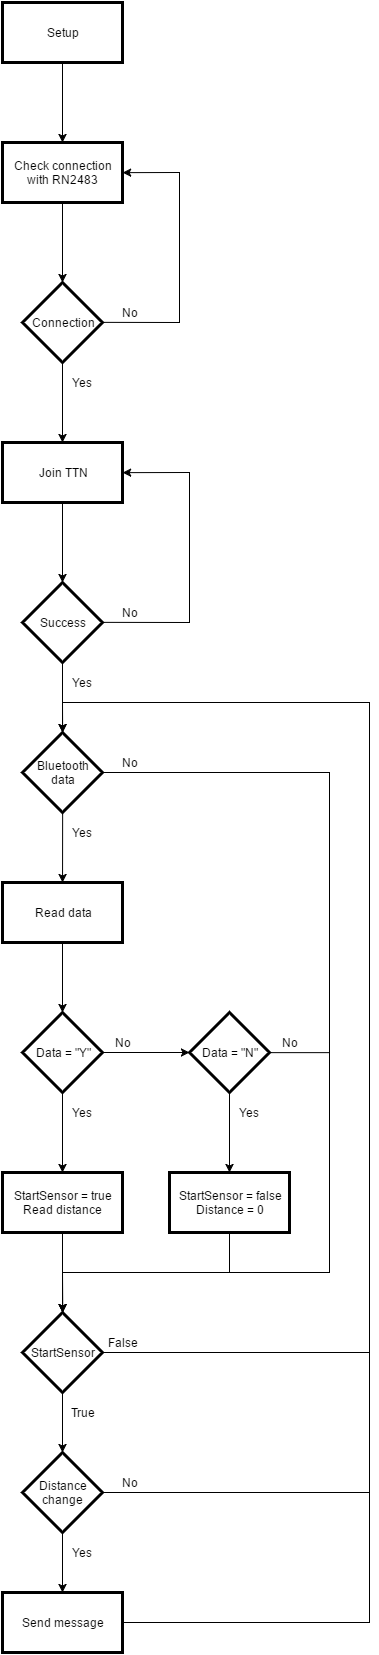

The diagram above was exported from draw.io. Its source (the exported page's mxGraphModel, read from the mxfile embedded in the PNG):
<mxGraphModel dx="632" dy="323" grid="1" gridSize="10" guides="1" tooltips="1" connect="1" arrows="1" fold="1" page="1" pageScale="1" pageWidth="826" pageHeight="1169" background="#ffffff" math="0" shadow="0">
  <root>
    <mxCell id="0" />
    <mxCell id="1" parent="0" />
    <mxCell id="4" value="" style="edgeStyle=none;rounded=0;comic=0;html=1;startSize=6;endArrow=classic;endFill=1;endSize=6;jettySize=auto;orthogonalLoop=1;strokeColor=#000000;" edge="1" parent="1" source="2" target="3">
      <mxGeometry relative="1" as="geometry" />
    </mxCell>
    <mxCell id="2" value="Setup" style="whiteSpace=wrap;html=1;rounded=0;shadow=0;glass=0;comic=0;strokeColor=#000000;strokeWidth=3;fillColor=none;" vertex="1" parent="1">
      <mxGeometry x="353" y="20" width="120" height="60" as="geometry" />
    </mxCell>
    <mxCell id="6" value="" style="edgeStyle=none;rounded=0;comic=0;html=1;startSize=6;endArrow=classic;endFill=1;endSize=6;jettySize=auto;orthogonalLoop=1;strokeColor=#000000;" edge="1" parent="1" source="3">
      <mxGeometry relative="1" as="geometry">
        <mxPoint x="413" y="300" as="targetPoint" />
      </mxGeometry>
    </mxCell>
    <mxCell id="3" value="Check connection with RN2483" style="whiteSpace=wrap;html=1;rounded=0;shadow=0;glass=0;comic=0;strokeColor=#000000;strokeWidth=3;fillColor=none;" vertex="1" parent="1">
      <mxGeometry x="353" y="160" width="120" height="60" as="geometry" />
    </mxCell>
    <mxCell id="9" value="" style="edgeStyle=none;rounded=0;comic=0;html=1;startSize=6;endArrow=classic;endFill=1;endSize=6;jettySize=auto;orthogonalLoop=1;strokeColor=#000000;entryX=1;entryY=0.5;exitX=1;exitY=0.5;" edge="1" parent="1" source="7" target="3">
      <mxGeometry relative="1" as="geometry">
        <mxPoint x="240" y="340" as="targetPoint" />
        <Array as="points">
          <mxPoint x="530" y="340" />
          <mxPoint x="530" y="190" />
        </Array>
      </mxGeometry>
    </mxCell>
    <mxCell id="12" value="" style="edgeStyle=none;rounded=0;comic=0;html=1;startSize=6;endArrow=classic;endFill=1;endSize=6;jettySize=auto;orthogonalLoop=1;strokeColor=#000000;" edge="1" parent="1" source="7">
      <mxGeometry relative="1" as="geometry">
        <mxPoint x="413" y="460" as="targetPoint" />
      </mxGeometry>
    </mxCell>
    <mxCell id="7" value="Connection" style="rhombus;whiteSpace=wrap;html=1;rounded=0;shadow=0;glass=0;comic=0;strokeColor=#000000;strokeWidth=3;fillColor=none;" vertex="1" parent="1">
      <mxGeometry x="373" y="300" width="80" height="80" as="geometry" />
    </mxCell>
    <mxCell id="10" value="No" style="text;html=1;strokeColor=none;fillColor=none;align=center;verticalAlign=middle;whiteSpace=wrap;rounded=0;shadow=0;glass=0;comic=0;" vertex="1" parent="1">
      <mxGeometry x="460" y="320" width="40" height="20" as="geometry" />
    </mxCell>
    <mxCell id="16" style="edgeStyle=none;rounded=0;comic=0;html=1;startSize=6;endArrow=classic;endFill=1;endSize=6;jettySize=auto;orthogonalLoop=1;strokeColor=#000000;" edge="1" parent="1" source="13">
      <mxGeometry relative="1" as="geometry">
        <mxPoint x="413" y="600" as="targetPoint" />
      </mxGeometry>
    </mxCell>
    <mxCell id="13" value="Join TTN" style="whiteSpace=wrap;html=1;rounded=0;shadow=0;glass=0;comic=0;strokeColor=#000000;strokeWidth=3;fillColor=none;" vertex="1" parent="1">
      <mxGeometry x="353" y="460" width="120" height="60" as="geometry" />
    </mxCell>
    <mxCell id="14" value="Yes" style="text;html=1;strokeColor=none;fillColor=none;align=center;verticalAlign=middle;whiteSpace=wrap;rounded=0;shadow=0;glass=0;comic=0;" vertex="1" parent="1">
      <mxGeometry x="413" y="390" width="40" height="20" as="geometry" />
    </mxCell>
    <mxCell id="19" value="" style="edgeStyle=none;rounded=0;comic=0;html=1;startSize=6;endArrow=classic;endFill=1;endSize=6;jettySize=auto;orthogonalLoop=1;strokeColor=#000000;entryX=1;entryY=0.5;exitX=1;exitY=0.5;" edge="1" parent="1" source="17" target="13">
      <mxGeometry relative="1" as="geometry">
        <mxPoint x="533" y="640" as="targetPoint" />
        <Array as="points">
          <mxPoint x="540" y="640" />
          <mxPoint x="540" y="490" />
        </Array>
      </mxGeometry>
    </mxCell>
    <mxCell id="22" value="" style="edgeStyle=none;rounded=0;comic=0;html=1;startSize=6;endArrow=classic;endFill=1;endSize=6;jettySize=auto;orthogonalLoop=1;strokeColor=#000000;" edge="1" parent="1" source="17">
      <mxGeometry relative="1" as="geometry">
        <mxPoint x="413" y="750" as="targetPoint" />
      </mxGeometry>
    </mxCell>
    <mxCell id="17" value="Success" style="rhombus;whiteSpace=wrap;html=1;rounded=0;shadow=0;glass=0;comic=0;strokeColor=#000000;strokeWidth=3;fillColor=none;" vertex="1" parent="1">
      <mxGeometry x="373" y="600" width="80" height="80" as="geometry" />
    </mxCell>
    <mxCell id="20" value="No" style="text;html=1;strokeColor=none;fillColor=none;align=center;verticalAlign=middle;whiteSpace=wrap;rounded=0;shadow=0;glass=0;comic=0;" vertex="1" parent="1">
      <mxGeometry x="460" y="620" width="40" height="20" as="geometry" />
    </mxCell>
    <mxCell id="29" value="" style="edgeStyle=none;rounded=0;comic=0;html=1;startSize=6;endArrow=classic;endFill=1;endSize=6;jettySize=auto;orthogonalLoop=1;strokeColor=#000000;exitX=0.5;exitY=1;" edge="1" parent="1" source="46" target="28">
      <mxGeometry relative="1" as="geometry">
        <mxPoint x="413" y="820" as="sourcePoint" />
      </mxGeometry>
    </mxCell>
    <mxCell id="31" style="edgeStyle=none;rounded=0;comic=0;html=1;startSize=6;endArrow=classic;endFill=1;endSize=6;jettySize=auto;orthogonalLoop=1;strokeColor=#000000;" edge="1" parent="1" source="28">
      <mxGeometry relative="1" as="geometry">
        <mxPoint x="413" y="1030" as="targetPoint" />
      </mxGeometry>
    </mxCell>
    <mxCell id="28" value="Read data" style="whiteSpace=wrap;html=1;rounded=0;shadow=0;glass=0;comic=0;strokeColor=#000000;strokeWidth=3;fillColor=none;" vertex="1" parent="1">
      <mxGeometry x="353" y="900" width="120" height="60" as="geometry" />
    </mxCell>
    <mxCell id="26" value="No" style="text;html=1;strokeColor=none;fillColor=none;align=center;verticalAlign=middle;whiteSpace=wrap;rounded=0;shadow=0;glass=0;comic=0;" vertex="1" parent="1">
      <mxGeometry x="460" y="770" width="40" height="20" as="geometry" />
    </mxCell>
    <mxCell id="35" value="" style="edgeStyle=none;rounded=0;comic=0;html=1;startSize=6;endArrow=classic;endFill=1;endSize=6;jettySize=auto;orthogonalLoop=1;strokeColor=#000000;" edge="1" parent="1" source="33">
      <mxGeometry relative="1" as="geometry">
        <mxPoint x="413" y="1190" as="targetPoint" />
      </mxGeometry>
    </mxCell>
    <mxCell id="38" style="edgeStyle=none;rounded=0;comic=0;html=1;startSize=6;endArrow=classic;endFill=1;endSize=6;jettySize=auto;orthogonalLoop=1;strokeColor=#000000;" edge="1" parent="1" source="33">
      <mxGeometry relative="1" as="geometry">
        <mxPoint x="540" y="1070" as="targetPoint" />
      </mxGeometry>
    </mxCell>
    <mxCell id="33" value="Data = &quot;Y&quot;" style="rhombus;whiteSpace=wrap;html=1;rounded=0;shadow=0;glass=0;comic=0;strokeColor=#000000;strokeWidth=3;fillColor=none;" vertex="1" parent="1">
      <mxGeometry x="373" y="1030" width="80" height="80" as="geometry" />
    </mxCell>
    <mxCell id="45" value="" style="edgeStyle=none;rounded=0;comic=0;html=1;startSize=6;endArrow=classic;endFill=1;endSize=6;jettySize=auto;orthogonalLoop=1;strokeColor=#000000;" edge="1" parent="1" source="36">
      <mxGeometry relative="1" as="geometry">
        <mxPoint x="413" y="1330" as="targetPoint" />
      </mxGeometry>
    </mxCell>
    <mxCell id="36" value="StartSensor = true&lt;div&gt;Read distance&lt;/div&gt;" style="whiteSpace=wrap;html=1;rounded=0;shadow=0;glass=0;comic=0;strokeColor=#000000;strokeWidth=3;fillColor=none;" vertex="1" parent="1">
      <mxGeometry x="353" y="1190" width="120" height="60" as="geometry" />
    </mxCell>
    <mxCell id="37" value="Yes" style="text;html=1;strokeColor=none;fillColor=none;align=center;verticalAlign=middle;whiteSpace=wrap;rounded=0;shadow=0;glass=0;comic=0;" vertex="1" parent="1">
      <mxGeometry x="413" y="1120" width="40" height="20" as="geometry" />
    </mxCell>
    <mxCell id="41" style="edgeStyle=none;rounded=0;comic=0;html=1;startSize=6;endArrow=classic;endFill=1;endSize=6;jettySize=auto;orthogonalLoop=1;strokeColor=#000000;" edge="1" parent="1" source="39">
      <mxGeometry relative="1" as="geometry">
        <mxPoint x="580" y="1190" as="targetPoint" />
      </mxGeometry>
    </mxCell>
    <mxCell id="66" style="edgeStyle=none;rounded=0;comic=0;html=1;exitX=1;exitY=0.5;startSize=6;endArrow=none;endFill=0;endSize=6;jettySize=auto;orthogonalLoop=1;strokeColor=#000000;" edge="1" parent="1" source="39">
      <mxGeometry relative="1" as="geometry">
        <mxPoint x="680" y="1070.142857142857" as="targetPoint" />
      </mxGeometry>
    </mxCell>
    <mxCell id="39" value="Data = &quot;N&quot;" style="rhombus;whiteSpace=wrap;html=1;rounded=0;shadow=0;glass=0;comic=0;strokeColor=#000000;strokeWidth=3;fillColor=none;" vertex="1" parent="1">
      <mxGeometry x="540" y="1030" width="80" height="80" as="geometry" />
    </mxCell>
    <mxCell id="40" value="No" style="text;html=1;strokeColor=none;fillColor=none;align=center;verticalAlign=middle;whiteSpace=wrap;rounded=0;shadow=0;glass=0;comic=0;" vertex="1" parent="1">
      <mxGeometry x="453" y="1050" width="40" height="20" as="geometry" />
    </mxCell>
    <mxCell id="42" value="StartSensor = false&lt;div&gt;Distance = 0&lt;/div&gt;" style="whiteSpace=wrap;html=1;rounded=0;shadow=0;glass=0;comic=0;strokeColor=#000000;strokeWidth=3;fillColor=none;" vertex="1" parent="1">
      <mxGeometry x="520" y="1190" width="120" height="60" as="geometry" />
    </mxCell>
    <mxCell id="43" value="Yes" style="text;html=1;strokeColor=none;fillColor=none;align=center;verticalAlign=middle;whiteSpace=wrap;rounded=0;shadow=0;glass=0;comic=0;" vertex="1" parent="1">
      <mxGeometry x="580" y="1120" width="40" height="20" as="geometry" />
    </mxCell>
    <mxCell id="60" style="edgeStyle=none;rounded=0;comic=0;html=1;startSize=6;endArrow=classic;endFill=1;endSize=6;jettySize=auto;orthogonalLoop=1;strokeColor=#000000;entryX=0.5;entryY=0;" edge="1" parent="1" source="46" target="48">
      <mxGeometry relative="1" as="geometry">
        <mxPoint x="680" y="1020" as="targetPoint" />
        <Array as="points">
          <mxPoint x="680" y="790" />
          <mxPoint x="680" y="1290" />
          <mxPoint x="413" y="1290" />
        </Array>
      </mxGeometry>
    </mxCell>
    <mxCell id="46" value="Bluetooth data" style="rhombus;whiteSpace=wrap;html=1;rounded=0;shadow=0;glass=0;comic=0;strokeColor=#000000;strokeWidth=3;fillColor=none;" vertex="1" parent="1">
      <mxGeometry x="373" y="750" width="80" height="80" as="geometry" />
    </mxCell>
    <mxCell id="47" value="Yes" style="text;html=1;strokeColor=none;fillColor=none;align=center;verticalAlign=middle;whiteSpace=wrap;rounded=0;shadow=0;glass=0;comic=0;" vertex="1" parent="1">
      <mxGeometry x="413" y="840" width="40" height="20" as="geometry" />
    </mxCell>
    <mxCell id="49" style="edgeStyle=none;rounded=0;comic=0;html=1;startSize=6;endArrow=classic;endFill=1;endSize=6;jettySize=auto;orthogonalLoop=1;strokeColor=#000000;" edge="1" parent="1" source="48">
      <mxGeometry relative="1" as="geometry">
        <mxPoint x="413" y="1470" as="targetPoint" />
      </mxGeometry>
    </mxCell>
    <mxCell id="58" value="" style="edgeStyle=none;rounded=0;comic=0;html=1;startSize=6;endArrow=classic;endFill=1;endSize=6;jettySize=auto;orthogonalLoop=1;strokeColor=#000000;entryX=0.5;entryY=0;" edge="1" parent="1" source="48" target="46">
      <mxGeometry relative="1" as="geometry">
        <mxPoint x="720" y="1200" as="targetPoint" />
        <Array as="points">
          <mxPoint x="720" y="1370" />
          <mxPoint x="720" y="720" />
          <mxPoint x="413" y="720" />
        </Array>
      </mxGeometry>
    </mxCell>
    <mxCell id="48" value="StartSensor" style="rhombus;whiteSpace=wrap;html=1;rounded=0;shadow=0;glass=0;comic=0;strokeColor=#000000;strokeWidth=3;fillColor=none;" vertex="1" parent="1">
      <mxGeometry x="373" y="1330" width="80" height="80" as="geometry" />
    </mxCell>
    <mxCell id="53" style="edgeStyle=none;rounded=0;comic=0;html=1;startSize=6;endArrow=classic;endFill=1;endSize=6;jettySize=auto;orthogonalLoop=1;strokeColor=#000000;" edge="1" parent="1" source="51">
      <mxGeometry relative="1" as="geometry">
        <mxPoint x="413" y="1610" as="targetPoint" />
      </mxGeometry>
    </mxCell>
    <mxCell id="61" style="edgeStyle=none;rounded=0;comic=0;html=1;startSize=6;endArrow=none;endFill=0;endSize=6;jettySize=auto;orthogonalLoop=1;strokeColor=#000000;" edge="1" parent="1" source="51">
      <mxGeometry relative="1" as="geometry">
        <mxPoint x="720" y="1370" as="targetPoint" />
        <Array as="points">
          <mxPoint x="720" y="1510" />
        </Array>
      </mxGeometry>
    </mxCell>
    <mxCell id="51" value="Distance change" style="rhombus;whiteSpace=wrap;html=1;rounded=0;shadow=0;glass=0;comic=0;strokeColor=#000000;strokeWidth=3;fillColor=none;" vertex="1" parent="1">
      <mxGeometry x="373" y="1470" width="80" height="80" as="geometry" />
    </mxCell>
    <mxCell id="52" value="True" style="text;html=1;strokeColor=none;fillColor=none;align=center;verticalAlign=middle;whiteSpace=wrap;rounded=0;shadow=0;glass=0;comic=0;" vertex="1" parent="1">
      <mxGeometry x="413" y="1420" width="40" height="20" as="geometry" />
    </mxCell>
    <mxCell id="64" value="" style="edgeStyle=none;rounded=0;comic=0;html=1;startSize=6;endArrow=none;endFill=0;endSize=6;jettySize=auto;orthogonalLoop=1;strokeColor=#000000;" edge="1" parent="1" source="54">
      <mxGeometry relative="1" as="geometry">
        <mxPoint x="720" y="1510" as="targetPoint" />
        <Array as="points">
          <mxPoint x="720" y="1640" />
        </Array>
      </mxGeometry>
    </mxCell>
    <mxCell id="54" value="Send message" style="whiteSpace=wrap;html=1;rounded=0;shadow=0;glass=0;comic=0;strokeColor=#000000;strokeWidth=3;fillColor=none;" vertex="1" parent="1">
      <mxGeometry x="353" y="1610" width="120" height="60" as="geometry" />
    </mxCell>
    <mxCell id="55" value="Yes" style="text;html=1;strokeColor=none;fillColor=none;align=center;verticalAlign=middle;whiteSpace=wrap;rounded=0;shadow=0;glass=0;comic=0;" vertex="1" parent="1">
      <mxGeometry x="413" y="1560" width="40" height="20" as="geometry" />
    </mxCell>
    <mxCell id="56" value="" style="endArrow=classic;html=1;strokeColor=#000000;exitX=0.5;exitY=1;entryX=0.5;entryY=0;rounded=0;" edge="1" parent="1" source="42" target="48">
      <mxGeometry width="50" height="50" relative="1" as="geometry">
        <mxPoint x="560" y="1490" as="sourcePoint" />
        <mxPoint x="610" y="1440" as="targetPoint" />
        <Array as="points">
          <mxPoint x="580" y="1290" />
          <mxPoint x="413" y="1290" />
        </Array>
      </mxGeometry>
    </mxCell>
    <mxCell id="59" value="False" style="text;html=1;strokeColor=none;fillColor=none;align=center;verticalAlign=middle;whiteSpace=wrap;rounded=0;shadow=0;glass=0;comic=0;" vertex="1" parent="1">
      <mxGeometry x="453" y="1350" width="40" height="20" as="geometry" />
    </mxCell>
    <mxCell id="62" value="No" style="text;html=1;strokeColor=none;fillColor=none;align=center;verticalAlign=middle;whiteSpace=wrap;rounded=0;shadow=0;glass=0;comic=0;" vertex="1" parent="1">
      <mxGeometry x="460" y="1490" width="40" height="20" as="geometry" />
    </mxCell>
    <mxCell id="65" value="Yes" style="text;html=1;strokeColor=none;fillColor=none;align=center;verticalAlign=middle;whiteSpace=wrap;rounded=0;shadow=0;glass=0;comic=0;" vertex="1" parent="1">
      <mxGeometry x="413" y="690" width="40" height="20" as="geometry" />
    </mxCell>
    <mxCell id="67" value="No" style="text;html=1;strokeColor=none;fillColor=none;align=center;verticalAlign=middle;whiteSpace=wrap;rounded=0;shadow=0;glass=0;comic=0;" vertex="1" parent="1">
      <mxGeometry x="620" y="1050" width="40" height="20" as="geometry" />
    </mxCell>
  </root>
</mxGraphModel>